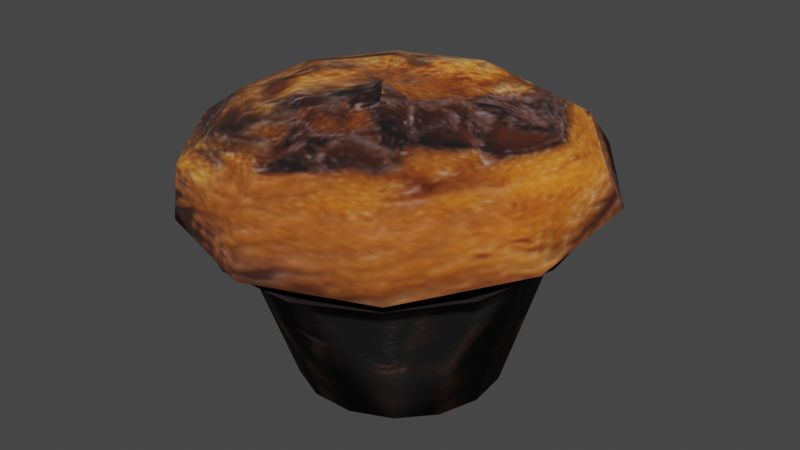 # Source: muffin.blend  (saved by Blender 5.2.45; exported with 4.5.12 LTS)
import bpy
from mathutils import Matrix  # noqa: F401  (used for matrix-valued properties, if any)

bpy.ops.wm.read_factory_settings(use_empty=True)
scene = bpy.context.scene
scene.name = 'Scene'

# ---- collections
col_collection = bpy.data.collections.new('Collection'); scene.collection.children.link(col_collection)

# ---- images (referenced by path relative to the original .blend; pixels are not part of the script)
import os
ASSET_DIR = os.environ.get("B2B_ASSET_DIR", "")  # directory of the original .blend (textures are referenced by path, not embedded)
HERE = os.path.dirname(os.path.abspath(__file__))  # packed textures are extracted next to this script under _unpacked/

def load_image(name, relpath, width, height, colorspace="sRGB"):
    """Load a texture the original file referenced (path relative to the .blend, or extracted next to this script)."""
    p = next((c for c in (os.path.join(HERE, relpath), os.path.join(ASSET_DIR, relpath)) if relpath and os.path.exists(c)), "")
    if p:
        img = bpy.data.images.load(p, check_existing=True)
        img.name = name
    else:  # same state as the original file: an image datablock whose file is absent (Cycles renders it pink)
        img = bpy.data.images.new(name, width, height)
        img.source = "FILE"
        img.filepath = "//" + (relpath or name)
    img.colorspace_settings.name = colorspace
    return img
img_muffinchocolate_png = load_image('MuffinChocolate.png', '_unpacked/MuffinChocolate.e00bdba9.png', 512, 600, 'sRGB')
img_muffinchocolate_normal_png = load_image('MuffinChocolate_NORMAL.png', '_unpacked/MuffinChocolate_NORMAL.558d4b0a.png', 512, 600, 'sRGB')

# ---- materials (node trees are filled in below, after node groups)
mat_chocolatemuffin = bpy.data.materials.new('ChocolateMuffin')
mat_chocolatemuffin.alpha_threshold = 0.0
mat_chocolatemuffin.use_backface_culling_lightprobe_volume = False
mat_chocolatemuffin.use_transparent_shadow = False
mat_chocolatemuffin.roughness = 0.5
mat_chocolatemuffin.line_color = (0.0, 0.0, 0.0, 1.0)

# ---- material node trees
mat_chocolatemuffin.use_nodes = True; mat_chocolatemuffin.node_tree.nodes.clear()
_N = mat_chocolatemuffin.node_tree.nodes; _L = mat_chocolatemuffin.node_tree.links
n0 = _N.new('ShaderNodeOutputMaterial'); n0.name = 'Material Output'; n0.location = (300, 300)
n1 = _N.new('ShaderNodeBsdfPrincipled'); n1.name = 'Principled BSDF'; n1.location = (10, 300)
n1.distribution = 'GGX'
n1.subsurface_method = 'RANDOM_WALK_SKIN'
n1.inputs[2].default_value = 1.0
n1.inputs[3].default_value = 1.45
n1.inputs[27].default_value = (0.0, 0.0, 0.0, 1.0)
n1.inputs[28].default_value = 1.0
n2 = _N.new('ShaderNodeTexImage'); n2.name = 'Image Texture'; n2.location = (-389, 277)
n2.image = img_muffinchocolate_png
n3 = _N.new('ShaderNodeNormalMap'); n3.name = 'Normal Map'; n3.location = (-258, -149)
n3.inputs[0].default_value = 0.2
n4 = _N.new('ShaderNodeTexImage'); n4.name = 'Image Texture.001'; n4.location = (-538, -177)
n4.image = img_muffinchocolate_normal_png
_L.new(n1.outputs[0], n0.inputs[0])
_L.new(n2.outputs[0], n1.inputs[0])
_L.new(n3.outputs[0], n1.inputs[5])
_L.new(n4.outputs[0], n3.inputs[1])
n0.is_active_output = True

# ---- world
world_world = bpy.data.worlds.new('World'); scene.world = world_world
world_world.use_nodes = True; world_world.node_tree.nodes.clear()
_N = world_world.node_tree.nodes; _L = world_world.node_tree.links
n0 = _N.new('ShaderNodeOutputWorld'); n0.name = 'World Output'; n0.location = (300, 300)
n1 = _N.new('ShaderNodeBackground'); n1.name = 'Background'; n1.location = (10, 300)
n1.inputs[0].default_value = (0.05088, 0.05088, 0.05088, 1.0)
_L.new(n1.outputs[0], n0.inputs[0])
n0.is_active_output = True
world_world.color = (0.05088, 0.05088, 0.05088)
world_world.use_sun_shadow = False
world_world.sun_shadow_jitter_overblur = 0.0

# ---- meshes
me_cylinder_001 = bpy.data.meshes.new('Cylinder.001')
me_cylinder_001.from_pydata([(-5.533e-09, 0.5536, -0.0001311), (-8.245e-09, 0.8019, 0.8691), (0.2179, 0.5073, -0.0001311), (0.3248, 0.7329, 0.8656), (0.3982, 0.3763, -0.0001311), (0.5934, 0.538, 0.8557), (0.5096, 0.1834, -0.0001311), (0.7594, 0.2509, 0.8411), (0.5329, -0.03821, -0.0001311), (0.7941, -0.07891, 0.8243), (0.4641, -0.2501, -0.0001311), (0.6915, -0.3943, 0.8083), (0.315, -0.4157, -0.0001311), (0.4693, -0.6407, 0.7958), (0.1114, -0.5063, -0.0001311), (0.166, -0.7756, 0.789), (-0.1114, -0.5063, -0.0001311), (-0.166, -0.7756, 0.789), (-0.315, -0.4157, -0.0001311), (-0.4693, -0.6407, 0.7958), (-0.4641, -0.2501, -0.0001311), (-0.6915, -0.3943, 0.8083), (-0.5329, -0.03821, -0.0001311), (-0.7941, -0.07891, 0.8243), (-0.5096, 0.1834, -0.0001311), (-0.7594, 0.2509, 0.8411), (-0.3982, 0.3763, -0.0001311), (-0.5934, 0.538, 0.8557), (-0.2179, 0.5073, -0.0001311), (-0.3248, 0.7329, 0.8656), (0.3953, 0.8716, 1.002), (-1.22e-08, 0.9554, 1.008), (0.7223, 0.6347, 0.9842), (0.9244, 0.2857, 0.9578), (0.9667, -0.1152, 0.9275), (0.8418, -0.4985, 0.8985), (0.5713, -0.798, 0.8758), (0.2021, -0.9619, 0.8635), (-0.2021, -0.9619, 0.8635), (-0.5713, -0.798, 0.8758), (-0.8418, -0.4985, 0.8985), (-0.9667, -0.1152, 0.9275), (-0.9244, 0.2857, 0.9578), (-0.7223, 0.6347, 0.9842), (-0.3953, 0.8716, 1.002), (0.007584, 0.673, 1.453), (0.2509, 0.225, 1.542), (0.4571, 0.5274, 1.448), (0.5949, 0.7456, 1.299), (0.6422, 0.8719, 1.115), (0.4694, 0.6374, 0.8722), (0.4012, 0.01882, 1.534), (0.7349, 0.1463, 1.434), (0.9579, 0.2477, 1.28), (1.036, 0.3346, 1.074), (0.7531, 0.2488, 0.8463), (0.4012, -0.2361, 1.524), (0.7349, -0.3247, 1.416), (0.9579, -0.3677, 1.257), (1.036, -0.3295, 1.016), (0.735, -0.2314, 0.8177), (0.2509, -0.4423, 1.517), (0.4571, -0.7057, 1.402), (0.5949, -0.8656, 1.239), (0.6442, -0.8668, 0.9645), (0.4694, -0.62, 0.7885), (0.007584, -0.5211, 1.514), (0.007584, -0.8513, 1.397), (0.007584, -1.056, 1.232), (0.008819, -1.072, 0.9383), (0.0104, -0.7684, 0.7786), (-0.2357, -0.4423, 1.517), (-0.4419, -0.7057, 1.402), (-0.5797, -0.8656, 1.239), (-0.6271, -0.8668, 0.9476), (-0.4486, -0.62, 0.7885), (-0.386, -0.2361, 1.524), (-0.7198, -0.3247, 1.416), (-0.9427, -0.3677, 1.257), (-1.021, -0.3295, 0.9889), (-0.7323, -0.2314, 0.8143), (-0.386, 0.01882, 1.534), (-0.7198, 0.1463, 1.434), (-0.9427, 0.2477, 1.28), (-1.021, 0.3346, 1.046), (-0.7323, 0.2488, 0.8463), (0.007584, -0.1155, 1.566), (-0.2357, 0.225, 1.542), (-0.4419, 0.5274, 1.448), (-0.5797, 0.7456, 1.299), (-0.6291, 0.8719, 1.098), (-0.4486, 0.6374, 0.8722), (0.007584, 0.3038, 1.545), (0.007584, 0.9357, 1.306), (0.006348, 1.077, 1.124), (0.0104, 0.7858, 0.882)], [], [(17, 14, 15), (25, 26, 24), (17, 18, 16), (10, 13, 12), (21, 22, 20), (19, 20, 18), (23, 24, 22), (27, 28, 26), (12, 15, 14), (8, 11, 10), (6, 9, 8), (4, 7, 6), (21, 41, 23), (2, 5, 4), (0, 3, 2), (27, 44, 29), (5, 30, 32), (17, 39, 19), (9, 33, 34), (26, 10, 22), (23, 42, 25), (15, 36, 37), (25, 43, 27), (3, 31, 30), (29, 31, 1), (13, 35, 36), (19, 40, 21), (11, 34, 35), (37, 17, 15), (7, 32, 33), (28, 0, 26), (0, 2, 26), (2, 4, 6), (6, 8, 10), (10, 12, 18), (12, 14, 18), (14, 16, 18), (18, 20, 22), (22, 24, 26), (2, 6, 10), (18, 22, 10), (92, 47, 45), (95, 49, 50), (45, 48, 93), (92, 86, 46), (93, 49, 94), (50, 54, 55), (47, 53, 48), (46, 86, 51), (48, 54, 49), (46, 52, 47), (53, 59, 54), (51, 57, 52), (55, 59, 60), (52, 58, 53), (51, 86, 56), (58, 64, 59), (56, 62, 57), (60, 64, 65), (57, 63, 58), (56, 86, 61), (65, 69, 70), (62, 68, 63), (61, 86, 66), (63, 69, 64), (61, 67, 62), (68, 72, 73), (66, 86, 71), (69, 73, 74), (67, 71, 72), (69, 75, 70), (74, 78, 79), (72, 76, 77), (74, 80, 75), (73, 77, 78), (71, 86, 76), (77, 81, 82), (79, 85, 80), (78, 82, 83), (76, 86, 81), (79, 83, 84), (84, 91, 85), (83, 88, 89), (81, 86, 87), (84, 89, 90), (82, 87, 88), (87, 86, 92), (90, 93, 94), (88, 92, 45), (91, 94, 95), (89, 45, 93), (29, 0, 28), (17, 16, 14), (25, 27, 26), (17, 19, 18), (10, 11, 13), (21, 23, 22), (19, 21, 20), (23, 25, 24), (27, 29, 28), (12, 13, 15), (8, 9, 11), (6, 7, 9), (4, 5, 7), (21, 40, 41), (2, 3, 5), (0, 1, 3), (27, 43, 44), (5, 3, 30), (17, 38, 39), (9, 7, 33), (26, 2, 10), (23, 41, 42), (15, 13, 36), (25, 42, 43), (3, 1, 31), (29, 44, 31), (13, 11, 35), (19, 39, 40), (11, 9, 34), (37, 38, 17), (7, 5, 32), (92, 46, 47), (95, 94, 49), (45, 47, 48), (93, 48, 49), (50, 49, 54), (47, 52, 53), (48, 53, 54), (46, 51, 52), (53, 58, 59), (51, 56, 57), (55, 54, 59), (52, 57, 58), (58, 63, 64), (56, 61, 62), (60, 59, 64), (57, 62, 63), (65, 64, 69), (62, 67, 68), (63, 68, 69), (61, 66, 67), (68, 67, 72), (69, 68, 73), (67, 66, 71), (69, 74, 75), (74, 73, 78), (72, 71, 76), (74, 79, 80), (73, 72, 77), (77, 76, 81), (79, 84, 85), (78, 77, 82), (79, 78, 83), (84, 90, 91), (83, 82, 88), (84, 83, 89), (82, 81, 87), (90, 89, 93), (88, 87, 92), (91, 90, 94), (89, 88, 45), (29, 1, 0)])
me_cylinder_001.polygons.foreach_set('use_smooth', [True] * 163)
_uv = me_cylinder_001.uv_layers.new(name='UVMap')
_uv.uv.foreach_set('vector', [0.4643, 0.5127, 0.5371, 0.1313, 0.5352, 0.5127, 0.1914, 0.5379, 0.1213, 0.1313, 0.1838, 0.1313, 0.4643, 0.5127, 0.3881, 0.1313, 0.4621, 0.1313, 0.6828, 0.1313, 0.6056, 0.516, 0.6112, 0.1313, 0.3248, 0.5221, 0.2487, 0.1313, 0.3168, 0.1313, 0.3939, 0.516, 0.3168, 0.1313, 0.3881, 0.1313, 0.2573, 0.5298, 0.1838, 0.1313, 0.2487, 0.1313, 0.1269, 0.5449, 0.06041, 0.1313, 0.1213, 0.1313, 0.6112, 0.1313, 0.5352, 0.5127, 0.5371, 0.1313, 0.7513, 0.1313, 0.675, 0.5221, 0.6828, 0.1313, 0.8165, 0.1313, 0.7427, 0.5298, 0.7513, 0.1313, 0.8793, 0.1313, 0.8088, 0.5379, 0.8165, 0.1313, 0.3248, 0.5221, 0.2619, 0.5797, 0.2573, 0.5298, 0.9403, 0.1313, 0.8734, 0.5449, 0.8793, 0.1313, 1.0, 0.1313, 0.9371, 0.5497, 0.9403, 0.1313, 0.1269, 0.5449, 0.06517, 0.6157, 0.06336, 0.5497, 0.8734, 0.5449, 0.9352, 0.6157, 0.87, 0.6071, 0.4643, 0.5127, 0.3968, 0.5547, 0.3939, 0.516, 0.7427, 0.5298, 0.8043, 0.5943, 0.738, 0.5797, 1.064, 0.07905, 0.6178, 0.07905, 0.1933, 0.07905, 0.2573, 0.5298, 0.1958, 0.5943, 0.1914, 0.5379, 0.5352, 0.5127, 0.6029, 0.5547, 0.5342, 0.5487, 0.1914, 0.5379, 0.1303, 0.6071, 0.1269, 0.5449, 0.9371, 0.5497, 1.0, 0.6188, 0.9352, 0.6157, 0.06336, 0.5497, 0.0002142, 0.6188, 0.0002531, 0.5514, 0.6056, 0.516, 0.6709, 0.5656, 0.6029, 0.5547, 0.3939, 0.516, 0.3289, 0.5656, 0.3248, 0.5221, 0.675, 0.5221, 0.738, 0.5797, 0.6709, 0.5656, 0.5342, 0.5487, 0.4643, 0.5127, 0.5352, 0.5127, 0.8088, 0.5379, 0.87, 0.6071, 0.8043, 0.5943, 1.001, 0.07905, 0.9395, 0.07905, 1.064, 0.07905, 0.9395, 0.07905, 0.8777, 0.07905, 1.064, 0.07905, 0.8777, 0.07905, 0.8153, 0.07905, 0.7515, 0.07905, 0.7515, 0.07905, 0.6858, 0.07905, 0.6178, 0.07905, 0.6178, 0.07905, 0.5477, 0.07905, 0.3314, 0.07905, 0.5477, 0.07905, 0.4758, 0.07905, 0.3314, 0.07905, 0.4758, 0.07905, 0.4033, 0.07905, 0.3314, 0.07905, 0.3314, 0.07905, 0.2613, 0.07905, 0.1933, 0.07905, 0.1933, 0.07905, 0.1276, 0.07905, 0.06377, 0.07905, 0.8777, 0.07905, 0.7515, 0.07905, 0.6178, 0.07905, 0.3314, 0.07905, 0.1933, 0.07905, 0.6178, 0.07905, 0.7, 0.925, 0.6, 0.8494, 0.7, 0.8494, 0.7, 0.6224, 0.6, 0.698, 0.6, 0.6224, 0.7, 0.8494, 0.6, 0.7737, 0.7, 0.7737, 0.7, 0.925, 0.65, 1.001, 0.6, 0.925, 0.7, 0.7737, 0.6, 0.698, 0.7, 0.698, 0.6, 0.6224, 0.5, 0.698, 0.5, 0.6224, 0.6, 0.8494, 0.5, 0.7737, 0.6, 0.7737, 0.6, 0.925, 0.55, 1.001, 0.5, 0.925, 0.6, 0.7737, 0.5, 0.698, 0.6, 0.698, 0.6, 0.925, 0.5, 0.8494, 0.6, 0.8494, 0.5, 0.7737, 0.4, 0.698, 0.5, 0.698, 0.5, 0.925, 0.4, 0.8494, 0.5, 0.8494, 0.5, 0.6224, 0.4, 0.698, 0.4, 0.6224, 0.5, 0.8494, 0.4, 0.7737, 0.5, 0.7737, 0.5, 0.925, 0.45, 1.001, 0.4, 0.925, 0.4, 0.7737, 0.3, 0.698, 0.4, 0.698, 0.4, 0.925, 0.3, 0.8494, 0.4, 0.8494, 0.4, 0.6224, 0.3, 0.698, 0.3, 0.6224, 0.4, 0.8494, 0.3, 0.7737, 0.4, 0.7737, 0.4, 0.925, 0.35, 1.001, 0.3, 0.925, 0.3, 0.6224, 0.2, 0.698, 0.2, 0.6224, 0.3, 0.8494, 0.2, 0.7737, 0.3, 0.7737, 0.3, 0.925, 0.25, 1.001, 0.2, 0.925, 0.3, 0.7737, 0.2, 0.698, 0.3, 0.698, 0.3, 0.925, 0.2, 0.8494, 0.3, 0.8494, 0.2, 0.7737, 0.1, 0.8494, 0.1, 0.7737, 0.2, 0.925, 0.15, 1.001, 0.1, 0.925, 0.2, 0.698, 0.1, 0.7737, 0.1, 0.698, 0.2, 0.8494, 0.1, 0.925, 0.1, 0.8494, 0.2, 0.698, 0.1, 0.6224, 0.2, 0.6224, 0.1, 0.698, 0.0, 0.7737, 0.0, 0.698, 0.1, 0.8494, 0.0, 0.925, 0.0, 0.8494, 0.1, 0.698, 0.0, 0.6224, 0.1, 0.6224, 0.1, 0.7737, 0.0, 0.8494, 0.0, 0.7737, 0.1, 0.925, 0.05, 1.001, 0.0, 0.925, 1.0, 0.8494, 0.9, 0.925, 0.9, 0.8494, 1.0, 0.698, 0.9, 0.6224, 1.0, 0.6224, 1.0, 0.7737, 0.9, 0.8494, 0.9, 0.7737, 1.0, 0.925, 0.95, 1.001, 0.9, 0.925, 1.0, 0.698, 0.9, 0.7737, 0.9, 0.698, 0.9, 0.698, 0.8, 0.6224, 0.9, 0.6224, 0.9, 0.7737, 0.8, 0.8494, 0.8, 0.7737, 0.9, 0.925, 0.85, 1.001, 0.8, 0.925, 0.9, 0.698, 0.8, 0.7737, 0.8, 0.698, 0.9, 0.8494, 0.8, 0.925, 0.8, 0.8494, 0.8, 0.925, 0.75, 1.001, 0.7, 0.925, 0.8, 0.698, 0.7, 0.7737, 0.7, 0.698, 0.8, 0.8494, 0.7, 0.925, 0.7, 0.8494, 0.8, 0.6224, 0.7, 0.698, 0.7, 0.6224, 0.8, 0.7737, 0.7, 0.8494, 0.7, 0.7737, 0.06336, 0.5497, 0.0003586, 0.1313, 0.06041, 0.1313, 0.4643, 0.5127, 0.4621, 0.1313, 0.5371, 0.1313, 0.1914, 0.5379, 0.1269, 0.5449, 0.1213, 0.1313, 0.4643, 0.5127, 0.3939, 0.516, 0.3881, 0.1313, 0.6828, 0.1313, 0.675, 0.5221, 0.6056, 0.516, 0.3248, 0.5221, 0.2573, 0.5298, 0.2487, 0.1313, 0.3939, 0.516, 0.3248, 0.5221, 0.3168, 0.1313, 0.2573, 0.5298, 0.1914, 0.5379, 0.1838, 0.1313, 0.1269, 0.5449, 0.06336, 0.5497, 0.06041, 0.1313, 0.6112, 0.1313, 0.6056, 0.516, 0.5352, 0.5127, 0.7513, 0.1313, 0.7427, 0.5298, 0.675, 0.5221, 0.8165, 0.1313, 0.8088, 0.5379, 0.7427, 0.5298, 0.8793, 0.1313, 0.8734, 0.5449, 0.8088, 0.5379, 0.3248, 0.5221, 0.3289, 0.5656, 0.2619, 0.5797, 0.9403, 0.1313, 0.9371, 0.5497, 0.8734, 0.5449, 1.0, 0.1313, 1.0, 0.5514, 0.9371, 0.5497, 0.1269, 0.5449, 0.1303, 0.6071, 0.06517, 0.6157, 0.8734, 0.5449, 0.9371, 0.5497, 0.9352, 0.6157, 0.4643, 0.5127, 0.4653, 0.5487, 0.3968, 0.5547, 0.7427, 0.5298, 0.8088, 0.5379, 0.8043, 0.5943, 1.064, 0.07905, 0.8777, 0.07905, 0.6178, 0.07905, 0.2573, 0.5298, 0.2619, 0.5797, 0.1958, 0.5943, 0.5352, 0.5127, 0.6056, 0.516, 0.6029, 0.5547, 0.1914, 0.5379, 0.1958, 0.5943, 0.1303, 0.6071, 0.9371, 0.5497, 1.0, 0.5514, 1.0, 0.6188, 0.06336, 0.5497, 0.06517, 0.6157, 0.0002142, 0.6188, 0.6056, 0.516, 0.675, 0.5221, 0.6709, 0.5656, 0.3939, 0.516, 0.3968, 0.5547, 0.3289, 0.5656, 0.675, 0.5221, 0.7427, 0.5298, 0.738, 0.5797, 0.5342, 0.5487, 0.4653, 0.5487, 0.4643, 0.5127, 0.8088, 0.5379, 0.8734, 0.5449, 0.87, 0.6071, 0.7, 0.925, 0.6, 0.925, 0.6, 0.8494, 0.7, 0.6224, 0.7, 0.698, 0.6, 0.698, 0.7, 0.8494, 0.6, 0.8494, 0.6, 0.7737, 0.7, 0.7737, 0.6, 0.7737, 0.6, 0.698, 0.6, 0.6224, 0.6, 0.698, 0.5, 0.698, 0.6, 0.8494, 0.5, 0.8494, 0.5, 0.7737, 0.6, 0.7737, 0.5, 0.7737, 0.5, 0.698, 0.6, 0.925, 0.5, 0.925, 0.5, 0.8494, 0.5, 0.7737, 0.4, 0.7737, 0.4, 0.698, 0.5, 0.925, 0.4, 0.925, 0.4, 0.8494, 0.5, 0.6224, 0.5, 0.698, 0.4, 0.698, 0.5, 0.8494, 0.4, 0.8494, 0.4, 0.7737, 0.4, 0.7737, 0.3, 0.7737, 0.3, 0.698, 0.4, 0.925, 0.3, 0.925, 0.3, 0.8494, 0.4, 0.6224, 0.4, 0.698, 0.3, 0.698, 0.4, 0.8494, 0.3, 0.8494, 0.3, 0.7737, 0.3, 0.6224, 0.3, 0.698, 0.2, 0.698, 0.3, 0.8494, 0.2, 0.8494, 0.2, 0.7737, 0.3, 0.7737, 0.2, 0.7737, 0.2, 0.698, 0.3, 0.925, 0.2, 0.925, 0.2, 0.8494, 0.2, 0.7737, 0.2, 0.8494, 0.1, 0.8494, 0.2, 0.698, 0.2, 0.7737, 0.1, 0.7737, 0.2, 0.8494, 0.2, 0.925, 0.1, 0.925, 0.2, 0.698, 0.1, 0.698, 0.1, 0.6224, 0.1, 0.698, 0.1, 0.7737, 0.0, 0.7737, 0.1, 0.8494, 0.1, 0.925, 0.0, 0.925, 0.1, 0.698, 0.0, 0.698, 0.0, 0.6224, 0.1, 0.7737, 0.1, 0.8494, 0.0, 0.8494, 1.0, 0.8494, 1.0, 0.925, 0.9, 0.925, 1.0, 0.698, 0.9, 0.698, 0.9, 0.6224, 1.0, 0.7737, 1.0, 0.8494, 0.9, 0.8494, 1.0, 0.698, 1.0, 0.7737, 0.9, 0.7737, 0.9, 0.698, 0.8, 0.698, 0.8, 0.6224, 0.9, 0.7737, 0.9, 0.8494, 0.8, 0.8494, 0.9, 0.698, 0.9, 0.7737, 0.8, 0.7737, 0.9, 0.8494, 0.9, 0.925, 0.8, 0.925, 0.8, 0.698, 0.8, 0.7737, 0.7, 0.7737, 0.8, 0.8494, 0.8, 0.925, 0.7, 0.925, 0.8, 0.6224, 0.8, 0.698, 0.7, 0.698, 0.8, 0.7737, 0.8, 0.8494, 0.7, 0.8494, 0.06336, 0.5497, 0.0002531, 0.5514, 0.0003586, 0.1313])
me_cylinder_001.materials.append(mat_chocolatemuffin)
me_cylinder_001.update()
me_plane = bpy.data.meshes.new('Plane')
me_plane.from_pydata([(-1.0, -1.0, 0.0), (1.0, -1.0, 0.0), (-1.0, 1.0, 0.0), (1.0, 1.0, 0.0)], [], [(0, 1, 3, 2)])
_uv = me_plane.uv_layers.new(name='UVMap')
_uv.uv.foreach_set('vector', [0.0, 0.0, 1.0, 0.0, 1.0, 1.0, 0.0, 1.0])
me_plane.update()

# ---- objects
ob_chocolatemuffin = bpy.data.objects.new('ChocolateMuffin', me_cylinder_001)
ob_plane = bpy.data.objects.new('Plane', me_plane)

# ---- transforms, parenting, visibility, modifiers, constraints
ob_chocolatemuffin.location = (0.0, 0.0, 0.0)
ob_chocolatemuffin.scale = (0.1756, 0.1756, 0.1756)
ob_plane.location = (0.0, 0.0, 0.0)
ob_plane.scale = (0.5, 0.5, 0.5)
ob_plane.hide_render = True

# ---- collection membership
col_collection.objects.link(ob_chocolatemuffin)
col_collection.objects.link(ob_plane)

# ---- scene / render settings (as saved in the file)
scene.frame_start = 1; scene.frame_end = 250; scene.frame_set(1)
scene.render.engine = 'BLENDER_EEVEE_NEXT'
scene.render.bake_bias = 0.0
scene.render.bake_samples = 0
scene.cycles.sampling_pattern = 'TABULATED_SOBOL'
scene.cycles.use_light_tree = False
scene.eevee.fast_gi_thickness_near = 0.1
scene.eevee.fast_gi_thickness_far = 0.0
scene.view_settings.view_transform = 'Filmic'
bpy.context.view_layer.update()

# ---- added for rendering (the .blend has no active camera and no usable light): camera, sun
cam_auto = bpy.data.cameras.new('AutoCamera')
cam_auto.lens = 50.0
cam_auto.sensor_width = 36.0
cam_auto.clip_end = 1000.0
ob_auto_camera = bpy.data.objects.new('AutoCamera', cam_auto)
scene.collection.objects.link(ob_auto_camera)
ob_auto_camera.location = (0.547686, -0.655179, 0.574568)
ob_auto_camera.rotation_euler = (1.09748, -7.21219e-08, 0.694738)
scene.camera = ob_auto_camera
light_auto_sun = bpy.data.lights.new('AutoSun', 'SUN')
light_auto_sun.energy = 3.0
light_auto_sun.angle = 0.0523599
ob_auto_sun = bpy.data.objects.new('AutoSun', light_auto_sun)
scene.collection.objects.link(ob_auto_sun)
ob_auto_sun.rotation_euler = (0.872665, 0.174533, 0.523599)
bpy.context.view_layer.update()
